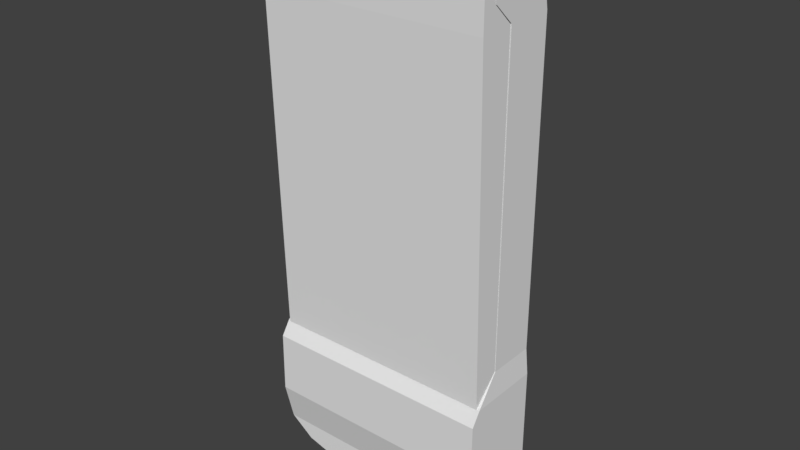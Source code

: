 # Source: phone.blend  (saved by Blender 2.79.0; exported with 4.5.12 LTS)
import bpy
from mathutils import Matrix  # noqa: F401  (used for matrix-valued properties, if any)

bpy.ops.wm.read_factory_settings(use_empty=True)
scene = bpy.context.scene
scene.name = 'Scene'

# ---- collections
col_collection_1 = bpy.data.collections.new('Collection 1'); scene.collection.children.link(col_collection_1)

# ---- world
world_world = bpy.data.worlds.new('World'); scene.world = world_world
world_world.color = (0.05088, 0.05088, 0.05088)
world_world.use_sun_shadow = False
world_world.sun_shadow_jitter_overblur = 0.0
world_world.cycles.sampling_method = 'MANUAL'

# ---- meshes
me_cube_003 = bpy.data.meshes.new('Cube.003')
me_cube_003.from_pydata([(-1.294, -1.0, -1.0), (-1.294, 1.0, -1.0), (-1.954, -1.0, -0.7062), (-1.954, 1.0, -0.7062), (-2.498, -1.0, -0.5631), (-2.498, 1.0, -0.5631), (-3.15, -1.0, -0.08745), (-3.15, -1.262, 1.0), (-3.15, 1.0, -0.08745), (-3.081, -0.3089, 3.743), (-3.081, 1.0, 3.743), (-3.15, -0.9972, 3.032), (-3.15, 1.0, 3.032), (-3.15, -1.246, 2.652), (-1.954, -0.3089, 12.22), (-3.081, -0.3089, 12.22), (-3.081, 1.0, 12.22), (-3.081, 0.451, 12.22), (-3.081, 0.8969, 12.75), (-3.081, 0.451, 13.49), (-1.954, 0.451, 13.49), (-1.954, -0.8593, 12.73), (-3.081, -0.8593, 12.73), (-1.954, -1.04, 13.49), (-3.081, -1.04, 13.49), (-3.081, 0.00127, 14.13), (-1.954, 0.00127, 14.13), (-1.954, -0.5899, 14.13), (-3.081, -0.5899, 14.13), (1.294, -1.0, -1.0), (1.294, 1.0, -1.0), (0.0, -1.0, -1.0), (0.0, 1.0, -1.0), (1.954, -1.0, -0.7062), (1.954, 1.0, -0.7062), (2.498, -1.0, -0.5631), (2.498, 1.0, -0.5631), (3.15, -1.0, -0.08745), (3.15, -1.262, 1.0), (3.15, 1.0, -0.08745), (3.081, -0.3089, 3.743), (3.081, 1.0, 3.743), (3.15, -0.9972, 3.032), (3.15, 1.0, 3.032), (3.15, -1.246, 2.652), (1.954, -0.3089, 12.22), (3.081, -0.3089, 12.22), (3.081, 1.0, 12.22), (3.081, 0.451, 12.22), (3.081, 0.8969, 12.75), (3.081, 0.451, 13.49), (1.954, 0.451, 13.49), (1.954, -0.8593, 12.73), (3.081, -0.8593, 12.73), (1.954, -1.04, 13.49), (3.081, -1.04, 13.49), (3.081, 0.00127, 14.13), (1.954, 0.00127, 14.13), (1.954, -0.5899, 14.13), (3.081, -0.5899, 14.13)], [], [(12, 11, 9, 10), (4, 35, 37, 6), (1, 32, 31, 0), (34, 30, 1, 3), (1, 0, 2, 3), (2, 33, 35, 4), (3, 2, 4, 5), (5, 4, 6, 8), (34, 3, 5, 36), (0, 31, 29, 33, 2), (39, 43, 42, 37), (10, 9, 15, 17, 16), (22, 21, 23, 24), (18, 19, 20), (46, 53, 52, 45), (16, 17, 19, 18), (19, 25, 26, 20), (49, 50, 48, 47), (25, 28, 27, 26), (51, 49, 18, 20), (28, 24, 23, 27), (43, 41, 40, 42), (7, 38, 44, 13), (30, 29, 31, 32), (30, 34, 33, 29), (5, 8, 39, 36), (7, 6, 37, 38), (13, 44, 42, 11), (34, 36, 35, 33), (8, 6, 11, 12), (36, 39, 37, 35), (44, 38, 37, 42), (11, 42, 40, 9), (12, 10, 41, 43), (39, 8, 12, 43), (13, 11, 6, 7), (41, 47, 48, 46, 40), (49, 51, 50), (16, 18, 49, 47), (50, 51, 57, 56), (16, 47, 41, 10), (55, 59, 58, 54), (56, 59, 55, 50), (9, 40, 46, 15), (55, 54, 52, 53), (56, 57, 58, 59), (21, 22, 15, 14), (55, 53, 46, 50), (48, 50, 46), (17, 15, 19), (22, 24, 19, 15), (25, 19, 24, 28), (57, 51, 54, 58), (26, 27, 23, 20), (23, 21, 14, 20), (54, 51, 45, 52)])
me_cube_003.use_remesh_preserve_volume = False
me_cube_003.use_remesh_preserve_attributes = False
me_cube_003.use_mirror_vertex_groups = False
me_cube_003.update()
me_cube_005 = bpy.data.meshes.new('Cube.005')
me_cube_005.from_pydata([(-1.93, 0.3149, -0.659), (-1.93, 0.9969, 0.2606), (-1.93, -0.6047, 0.6065), (-1.93, 0.899, -0.1497), (-1.93, 1.079, 0.6065), (-1.93, 0.03848, 1.241), (-1.93, 0.6296, 1.241), (0.0, 0.3149, -0.659), (0.0, -0.6047, 0.6065), (0.0, 0.03848, 1.241), (0.0, 0.3487, 0.6065), (0.0, 0.899, -0.1497), (0.0, 1.079, 0.6065), (0.0, 0.6296, 1.241), (0.0, -0.6047, -0.7523), (0.0, 0.3149, -9.145), (0.0, -0.3729, -9.864), (-3.077, -0.6047, -0.7523), (-3.077, -0.3729, -9.864), (-3.077, 0.3149, -9.145), (-3.077, 0.3149, -0.681), (-1.949, 0.3149, -0.7523), (-3.077, -0.2441, -0.1496), (-1.949, -0.6047, -0.7523), (-1.949, 0.3149, -0.681), (-1.949, -0.2441, -0.1496), (-3.077, -0.6047, 0.2606), (-3.077, -0.4032, 0.6059), (-1.949, -0.6047, 0.2606), (-1.949, -0.4032, 0.6059), (0.0, 0.3394, 0.2606), (0.0, 0.9969, 0.2606), (0.0, -0.6047, 0.2606)], [(21, 0)], [(4, 2, 5, 6), (3, 1, 31, 11), (8, 2, 28, 32), (14, 32, 28, 23), (5, 2, 8, 9), (9, 13, 6, 5), (10, 30, 31, 12), (3, 11, 7, 0), (6, 13, 12, 4), (22, 20, 17), (22, 17, 26, 27), (16, 18, 19, 15), (32, 30, 10, 8), (31, 30, 7, 11), (31, 1, 4, 12), (16, 14, 23, 17, 18), (20, 22, 25, 24), (23, 21, 24, 25), (17, 20, 19, 18), (20, 7, 15, 19), (26, 28, 29, 27), (17, 23, 28, 26), (23, 25, 29, 28), (25, 22, 27, 29), (2, 4, 1, 28)])
me_cube_005.use_remesh_preserve_volume = False
me_cube_005.use_remesh_preserve_attributes = False
me_cube_005.use_mirror_vertex_groups = False
me_cube_005.update()

# ---- objects
ob_cube = bpy.data.objects.new('Cube', me_cube_003)
ob_empty_001 = bpy.data.objects.new('Empty.001', None)
ob_empty = bpy.data.objects.new('Empty', None)
ob_cube_001 = bpy.data.objects.new('Cube.001', me_cube_005)

# ---- transforms, parenting, visibility, modifiers, constraints
ob_cube.location = (0.0, -0.01084, 0.04284)
ob_cube.scale = (0.03881, 0.03881, 0.03881)
ob_cube.lineart.crease_threshold = 0.0
ob_empty_001.location = (-0.001428, -0.1801, 0.0)
ob_empty_001.rotation_euler = (1.571, -0.0, 1.571)
ob_empty_001.empty_display_type = 'IMAGE'
ob_empty_001.empty_image_offset = (0.0, 0.0)
ob_empty_001.hide_viewport = True
ob_empty_001.hide_select = True
ob_empty_001.lineart.crease_threshold = 0.0
ob_empty.location = (-0.13, 0.0, 0.0)
ob_empty.rotation_euler = (1.571, -0.0, 0.0)
ob_empty.empty_display_type = 'IMAGE'
ob_empty.empty_image_offset = (0.0, 0.0)
ob_empty.hide_viewport = True
ob_empty.hide_select = True
ob_empty.lineart.crease_threshold = 0.0
ob_cube_001.location = (0.0, -0.03662, 0.5437)
ob_cube_001.rotation_euler = (0.001922, -0.0, 0.0)
ob_cube_001.scale = (0.03881, 0.03881, 0.03881)
ob_cube_001.lineart.crease_threshold = 0.0
_m = ob_cube_001.modifiers.new('Mirror', 'MIRROR')
_m.use_clip = True

# ---- collection membership
col_collection_1.objects.link(ob_cube)
col_collection_1.objects.link(ob_empty_001)
col_collection_1.objects.link(ob_empty)
col_collection_1.objects.link(ob_cube_001)

# ---- scene / render settings (as saved in the file)
scene.frame_start = 1; scene.frame_end = 250; scene.frame_set(0)
scene.render.engine = 'BLENDER_EEVEE_NEXT'
scene.render.resolution_percentage = 50
scene.render.dither_intensity = 0.0
scene.cycles.use_denoising = False
scene.cycles.samples = 128
scene.cycles.sampling_pattern = 'TABULATED_SOBOL'
scene.cycles.use_adaptive_sampling = False
scene.cycles.use_light_tree = False
scene.cycles.blur_glossy = 0.0
scene.cycles.sample_clamp_indirect = 0.0
scene.view_settings.view_transform = 'Standard'
bpy.context.view_layer.update()

# ---- added for rendering (the .blend has no active camera and no usable light): camera, sun
cam_auto = bpy.data.cameras.new('AutoCamera')
cam_auto.lens = 50.0
cam_auto.sensor_width = 36.0
cam_auto.clip_end = 1000.0
ob_auto_camera = bpy.data.objects.new('AutoCamera', cam_auto)
scene.collection.objects.link(ob_auto_camera)
ob_auto_camera.location = (0.594702, -0.729749, 0.773727)
ob_auto_camera.rotation_euler = (1.09748, -7.21219e-08, 0.694738)
scene.camera = ob_auto_camera
light_auto_sun = bpy.data.lights.new('AutoSun', 'SUN')
light_auto_sun.energy = 3.0
light_auto_sun.angle = 0.0523599
ob_auto_sun = bpy.data.objects.new('AutoSun', light_auto_sun)
scene.collection.objects.link(ob_auto_sun)
ob_auto_sun.rotation_euler = (0.872665, 0.174533, 0.523599)
bpy.context.view_layer.update()
